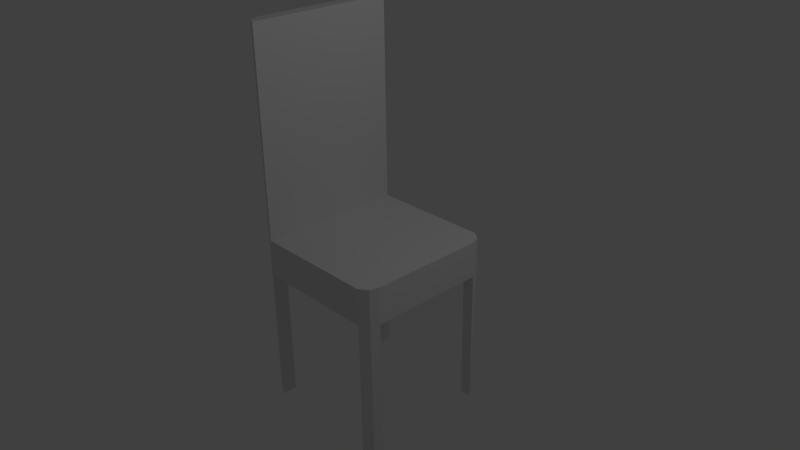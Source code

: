 # Source: BasicChair_Textured_v1.blend  (saved by Blender 2.69.0; exported with 4.5.12 LTS)
import bpy
from mathutils import Matrix  # noqa: F401  (used for matrix-valued properties, if any)

bpy.ops.wm.read_factory_settings(use_empty=True)
scene = bpy.context.scene
scene.name = 'Scene'

# ---- collections
col_collection_1 = bpy.data.collections.new('Collection 1'); scene.collection.children.link(col_collection_1)

# ---- materials (node trees are filled in below, after node groups)
mat_material = bpy.data.materials.new('Material')
mat_material.alpha_threshold = 0.0
mat_material.use_transparent_shadow = False
mat_material.roughness = 0.5
mat_material.line_color = (0.0, 0.0, 0.0, 1.0)

# ---- material node trees

# ---- world
world_world = bpy.data.worlds.new('World'); scene.world = world_world
world_world.color = (0.05088, 0.05088, 0.05088)
world_world.use_sun_shadow = False
world_world.sun_shadow_jitter_overblur = 0.0
world_world.cycles.sampling_method = 'MANUAL'
world_world.cycles.sample_map_resolution = 256

# ---- cameras
cam_camera = bpy.data.cameras.new('Camera')
cam_camera.clip_end = 100.0
cam_camera.lens = 35.0
cam_camera.sensor_width = 32.0
cam_camera.sensor_height = 18.0
cam_camera.ortho_scale = 7.314
cam_camera.dof.focus_distance = 0.0
cam_camera.dof.aperture_fstop = 128.0

# ---- lights
light_lamp = bpy.data.lights.new('Lamp', 'POINT')
light_lamp.transmission_factor = 0.0
light_lamp.cutoff_distance = 30.0
light_lamp.energy = 100.0
light_lamp.shadow_buffer_clip_start = 1.001
light_lamp.shadow_soft_size = 1.0
light_lamp.shadow_maximum_resolution = 0.006
light_lamp.use_absolute_resolution = True
light_lamp.cycles.use_multiple_importance_sampling = False

# ---- meshes
me_cube_001 = bpy.data.meshes.new('Cube.001')
me_cube_001.from_pydata([(-0.9292, -0.9493, -1.0), (-0.9514, 0.9174, -1.0), (0.9635, 0.9036, -1.0), (0.9635, -0.9195, -1.0), (-0.9292, -0.9493, 1.0), (-0.9514, 0.9174, 1.0), (0.9635, 0.9036, 1.0), (0.9635, -0.9195, 1.0), (-1.0, -0.7948, 1.0), (-1.0, -0.7948, -1.0), (1.0, -0.7948, 1.0), (1.0, -0.7948, -1.0), (-0.8211, 1.0, 1.0), (-0.8211, 1.0, -1.0), (-0.8211, -1.0, 1.0), (-0.8211, -1.0, -1.0), (-0.8211, -0.7948, -1.0), (-0.8211, -0.7948, 1.0), (-1.0, 0.8006, 1.0), (1.0, 0.8006, -1.0), (-1.0, 0.8006, -1.0), (1.0, 0.8006, 1.0), (-0.8211, 0.8006, -1.0), (-0.8211, 0.8006, 1.0), (0.8421, 1.0, 1.0), (0.8421, -1.0, -1.0), (0.8421, -0.7948, -1.0), (0.8421, 1.0, -1.0), (0.8421, -1.0, 1.0), (0.8421, -0.7948, 1.0), (0.8421, 0.8006, -1.0), (0.8421, 0.8006, 1.0), (-0.9292, -0.9493, -8.535), (-0.9514, 0.9174, -8.535), (0.9635, 0.9036, -8.535), (0.9635, -0.9195, -8.535), (-1.0, -0.7948, -8.535), (1.0, -0.7948, -8.535), (-0.8211, 1.0, -8.535), (-0.8211, -1.0, -8.535), (-0.8211, -0.7948, -8.535), (1.0, 0.8006, -8.535), (-1.0, 0.8006, -8.535), (-0.8211, 0.8006, -8.535), (0.8421, -1.0, -8.535), (0.8421, -0.7948, -8.535), (0.8421, 1.0, -8.535), (0.8421, 0.8006, -8.535), (-0.9292, -0.9493, 12.1), (-0.9514, 0.9174, 12.1), (-1.0, -0.7948, 12.1), (-0.8211, 1.0, 12.1), (-0.8211, -1.0, 12.1), (-0.8211, -0.7948, 12.1), (-1.0, 0.8006, 12.1), (-0.8211, 0.8006, 12.1)], [], [(18, 5, 1, 20), (24, 6, 2, 27), (10, 7, 3, 11), (14, 4, 0, 15), (2, 19, 41, 34), (14, 17, 53, 52), (4, 8, 9, 0), (21, 10, 11, 19), (3, 25, 44, 35), (18, 8, 50, 54), (5, 12, 13, 1), (28, 14, 15, 25), (9, 16, 40, 36), (31, 24, 12, 23), (20, 1, 33, 42), (28, 29, 17, 14), (8, 18, 20, 9), (26, 30, 19, 11), (23, 12, 51, 55), (6, 21, 19, 2), (9, 20, 22, 16), (29, 31, 23, 17), (12, 24, 27, 13), (22, 13, 27, 30), (15, 16, 26, 25), (7, 28, 25, 3), (21, 6, 24, 31), (7, 10, 29, 28), (16, 22, 30, 26), (10, 21, 31, 29), (47, 46, 34, 41), (44, 45, 37, 35), (42, 33, 38, 43), (32, 36, 40, 39), (22, 20, 42, 43), (30, 27, 46, 47), (26, 11, 37, 45), (0, 9, 36, 32), (13, 22, 43, 38), (15, 0, 32, 39), (27, 2, 34, 46), (25, 26, 45, 44), (16, 15, 39, 40), (1, 13, 38, 33), (19, 30, 47, 41), (11, 3, 35, 37), (55, 51, 49, 54), (52, 53, 50, 48), (53, 55, 54, 50), (17, 23, 55, 53), (12, 5, 49, 51), (8, 4, 48, 50), (4, 14, 52, 48), (5, 18, 54, 49)])
_uv = me_cube_001.uv_layers.new(name='UVMap')
_uv.uv.foreach_set('vector', [0.4242, 0.07788, 0.4242, 0.08306, 0.3352, 0.08306, 0.3352, 0.07788, 0.1744, 0.5073, 0.1701, 0.5073, 0.1701, 0.4183, 0.1744, 0.4183, 0.09451, 0.5073, 0.08898, 0.5073, 0.08898, 0.4183, 0.09451, 0.4183, 0.9233, 0.4242, 0.9181, 0.4242, 0.9181, 0.3352, 0.9233, 0.3352, 0.1701, 0.4183, 0.1655, 0.4183, 0.1655, 0.08306, 0.1701, 0.08306, 0.0, 0.08306, 0.009127, 0.08306, 0.009127, 0.5769, 5.834e-08, 0.5769, 0.4242, 2.652e-09, 0.4242, 0.006902, 0.3352, 0.006902, 0.3352, 2.652e-09, 0.1655, 0.5073, 0.09451, 0.5073, 0.09451, 0.4183, 0.1655, 0.4183, 1.0, 0.3352, 0.9955, 0.3352, 0.9955, 4.243e-08, 1.0, 0.0, 0.4242, 0.07788, 0.4242, 0.006902, 0.9181, 0.006902, 0.9181, 0.07788, 0.9181, 0.5073, 0.9115, 0.5073, 0.9115, 0.4183, 0.9181, 0.4183, 0.9955, 0.4242, 0.9233, 0.4242, 0.9233, 0.3352, 0.9955, 0.3352, 0.5431, 0.5883, 0.5354, 0.5883, 0.5354, 0.2531, 0.5431, 0.2531, 0.2545, 0.1791, 0.2634, 0.1791, 0.2634, 0.2531, 0.2545, 0.2531, 0.3352, 0.07788, 0.3352, 0.08306, 0.0, 0.08306, 0.0, 0.07788, 0.1744, 0.1791, 0.1836, 0.1791, 0.1836, 0.2531, 0.1744, 0.2531, 0.4242, 0.006902, 0.4242, 0.07788, 0.3352, 0.07788, 0.3352, 0.006902, 0.1815, 0.09218, 0.1815, 0.1632, 0.1744, 0.1632, 0.1744, 0.09218, 0.08011, 0.08306, 0.08898, 0.08306, 0.08898, 0.5769, 0.08011, 0.5769, 0.1701, 0.5073, 0.1655, 0.5073, 0.1655, 0.4183, 0.1701, 0.4183, 0.2634, 0.09218, 0.2634, 0.1632, 0.2555, 0.1632, 0.2555, 0.09218, 0.1836, 0.1791, 0.2545, 0.1791, 0.2545, 0.2531, 0.1836, 0.2531, 0.9115, 0.5073, 0.8404, 0.5073, 0.8404, 0.4183, 0.9115, 0.4183, 0.2555, 0.1632, 0.2555, 0.172, 0.1815, 0.172, 0.1815, 0.1632, 0.2555, 0.08306, 0.2555, 0.09218, 0.1815, 0.09218, 0.1815, 0.08306, 1.0, 0.4242, 0.9955, 0.4242, 0.9955, 0.3352, 1.0, 0.3352, 0.2545, 0.172, 0.2591, 0.1737, 0.2634, 0.1791, 0.2545, 0.1791, 0.178, 0.1737, 0.1836, 0.172, 0.1836, 0.1791, 0.1744, 0.1791, 0.2555, 0.09218, 0.2555, 0.1632, 0.1815, 0.1632, 0.1815, 0.09218, 0.1836, 0.172, 0.2545, 0.172, 0.2545, 0.1791, 0.1836, 0.1791, 0.2704, 0.1882, 0.2704, 0.1971, 0.265, 0.1928, 0.2634, 0.1882, 0.2634, 0.1812, 0.2725, 0.1812, 0.2725, 0.1882, 0.267, 0.1866, 0.2723, 0.2531, 0.2671, 0.2509, 0.2634, 0.2451, 0.2723, 0.2451, 0.2666, 0.1789, 0.2634, 0.172, 0.2714, 0.172, 0.2714, 0.1812, 0.5354, 0.5883, 0.5277, 0.5883, 0.5277, 0.2531, 0.5354, 0.2531, 0.5097, 0.2622, 0.5097, 0.2711, 0.1744, 0.2711, 0.1744, 0.2622, 0.5567, 0.5883, 0.5499, 0.5883, 0.5499, 0.2531, 0.5567, 0.2531, 0.3352, 2.652e-09, 0.3352, 0.006902, 0.0, 0.006902, 0.0, 0.0, 0.5277, 0.5883, 0.5188, 0.5883, 0.5188, 0.2531, 0.5277, 0.2531, 0.9233, 0.3352, 0.9181, 0.3352, 0.9181, 0.0, 0.9233, 4.243e-08, 0.1744, 0.4183, 0.1701, 0.4183, 0.1701, 0.08306, 0.1744, 0.08306, 0.5097, 0.2531, 0.5097, 0.2622, 0.1744, 0.2622, 0.1744, 0.2531, 0.5188, 0.5883, 0.5097, 0.5883, 0.5097, 0.2531, 0.5188, 0.2531, 0.9181, 0.4183, 0.9115, 0.4183, 0.9115, 0.08306, 0.9181, 0.08306, 0.5499, 0.5883, 0.5431, 0.5883, 0.5431, 0.2531, 0.5499, 0.2531, 0.09451, 0.4183, 0.08898, 0.4183, 0.08898, 0.08306, 0.09451, 0.08306, 0.2714, 0.1632, 0.2714, 0.172, 0.2656, 0.1684, 0.2634, 0.1632, 0.2714, 0.08306, 0.2714, 0.09218, 0.2634, 0.09218, 0.2666, 0.08531, 0.2714, 0.09218, 0.2714, 0.1632, 0.2634, 0.1632, 0.2634, 0.09218, 0.009127, 0.08306, 0.08011, 0.08306, 0.08011, 0.5769, 0.009127, 0.5769, 0.9115, 0.5073, 0.9181, 0.5073, 0.9181, 1.001, 0.9115, 1.001, 0.4242, 0.006902, 0.4242, 2.652e-09, 0.9181, 2.652e-09, 0.9181, 0.006902, 0.9181, 0.4242, 0.9233, 0.4242, 0.9233, 0.9181, 0.9181, 0.9181, 0.4242, 0.08306, 0.4242, 0.07788, 0.9181, 0.07788, 0.9181, 0.08306])
me_cube_001.materials.append(mat_material)
me_cube_001.use_remesh_preserve_volume = False
me_cube_001.use_remesh_preserve_attributes = False
me_cube_001.use_mirror_vertex_groups = False
me_cube_001.update()

# ---- objects
ob_cube = bpy.data.objects.new('Cube', me_cube_001)
ob_lamp = bpy.data.objects.new('Lamp', light_lamp)
ob_camera = bpy.data.objects.new('Camera', cam_camera)

# ---- transforms, parenting, visibility, modifiers, constraints
ob_cube.location = (0.0, 0.0, 0.0)
ob_cube.scale = (1.0, 1.0, 0.25)
ob_cube.lineart.crease_threshold = 0.0
ob_lamp.location = (4.076, 1.005, 5.904)
ob_lamp.rotation_euler = (0.6503, 0.05522, 1.866)
ob_lamp.lock_rotations_4d = False
ob_lamp.empty_display_type = 'ARROWS'
ob_lamp.color = (0.0, 0.0, 0.0, 0.0)
ob_lamp.lineart.crease_threshold = 0.0
ob_camera.location = (7.481, -6.508, 5.344)
ob_camera.rotation_euler = (1.109, 0.01082, 0.8149)
ob_camera.lock_rotations_4d = False
ob_camera.empty_display_type = 'ARROWS'
ob_camera.color = (0.0, 0.0, 0.0, 0.0)
ob_camera.display_type = 'WIRE'
ob_camera.lineart.crease_threshold = 0.0

# ---- collection membership
col_collection_1.objects.link(ob_cube)
col_collection_1.objects.link(ob_lamp)
col_collection_1.objects.link(ob_camera)

# ---- scene / render settings (as saved in the file)
scene.camera = ob_camera
scene.frame_start = 1; scene.frame_end = 250; scene.frame_set(1)
scene.render.engine = 'BLENDER_EEVEE_NEXT'
scene.render.image_settings.color_mode = 'RGB'
scene.render.image_settings.compression = 90
scene.render.resolution_percentage = 50
scene.render.dither_intensity = 0.0
scene.render.bake_margin = 2
scene.render.bake_bias = 0.0
scene.cycles.use_denoising = False
scene.cycles.samples = 10
scene.cycles.sampling_pattern = 'TABULATED_SOBOL'
scene.cycles.light_sampling_threshold = 0.0
scene.cycles.use_adaptive_sampling = False
scene.cycles.use_light_tree = False
scene.cycles.blur_glossy = 0.0
scene.cycles.volume_bounces = 1
scene.cycles.pixel_filter_type = 'GAUSSIAN'
scene.cycles.sample_clamp_indirect = 0.0
scene.view_settings.view_transform = 'Standard'
bpy.context.view_layer.update()
